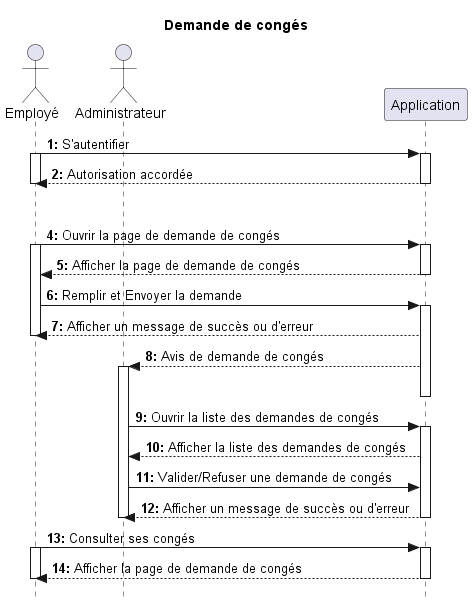

The diagram above was rendered by PlantUML. Its source (embedded in the PNG):
@startuml  Demande de congés
actor Employé
actor Administrateur
autonumber "<b>#:"
skinparam style strictuml
participant "Application" as SGE

title Demande de congés

Employé -> SGE: S'autentifier
activate Employé
activate SGE
SGE --> Employé: Autorisation accordée
deactivate Employé
deactivate SGE

Employé -[hidden]> SGE


Employé -> SGE: Ouvrir la page de demande de congés
activate Employé
activate SGE
SGE --> Employé: Afficher la page de demande de congés
deactivate SGE


Employé -> SGE: Remplir et Envoyer la demande
activate SGE
SGE --> Employé: Afficher un message de succès ou d'erreur
deactivate Employé


SGE --> Administrateur: Avis de demande de congés
activate Administrateur
deactivate SGE


Administrateur -> SGE: Ouvrir la liste des demandes de congés
activate SGE

SGE --> Administrateur: Afficher la liste des demandes de congés


Administrateur -> SGE: Valider/Refuser une demande de congés

SGE --> Administrateur: Afficher un message de succès ou d'erreur


deactivate Administrateur
deactivate SGE



Employé -> SGE: Consulter ses congés
activate Employé
activate SGE
SGE --> Employé: Afficher la page de demande de congés
deactivate SGE
deactivate Employé

@enduml